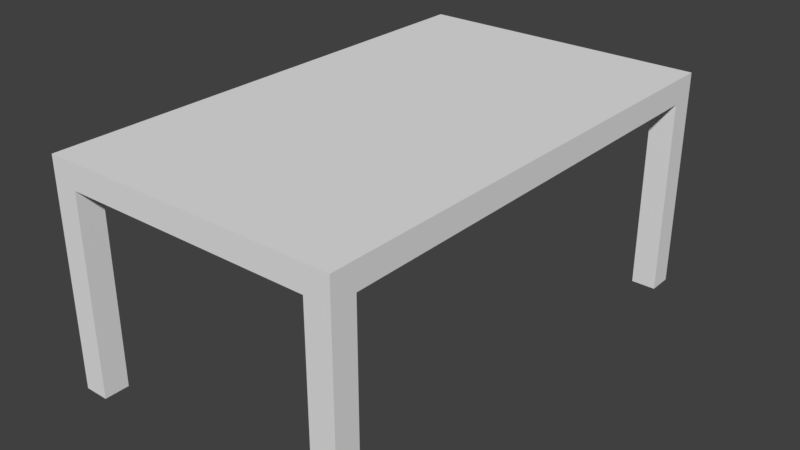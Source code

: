 # Source: Table.blend  (saved by Blender 2.79.0; exported with 4.5.12 LTS)
import bpy
from mathutils import Matrix  # noqa: F401  (used for matrix-valued properties, if any)

bpy.ops.wm.read_factory_settings(use_empty=True)
scene = bpy.context.scene
scene.name = 'Scene'

# ---- collections
col_collection_1 = bpy.data.collections.new('Collection 1'); scene.collection.children.link(col_collection_1)

# ---- materials (node trees are filled in below, after node groups)
mat_all_002 = bpy.data.materials.new('All.002')
mat_all_002.alpha_threshold = 0.0
mat_all_002.use_transparent_shadow = False
mat_all_002.roughness = 0.5
mat_all_002.specular_intensity = 0.8525

# ---- material node trees

# ---- world
world_world = bpy.data.worlds.new('World'); scene.world = world_world
world_world.color = (0.05088, 0.05088, 0.05088)
world_world.use_sun_shadow = False
world_world.sun_shadow_jitter_overblur = 0.0
world_world.cycles.sampling_method = 'MANUAL'

# ---- meshes
me_plane_002 = bpy.data.meshes.new('Plane.002')
me_plane_002.from_pydata([(11.75, 0.0, 0.0), (12.0, 0.0, 0.0), (11.75, 0.25, 0.0), (12.0, 0.25, 0.0), (14.5, 0.0, 0.0), (14.5, 0.25, 0.0), (14.75, 0.0, 0.0), (14.75, 0.25, 0.0), (14.5, -4.5, 0.0), (14.75, -4.5, 0.0), (14.5, -4.75, 0.0), (14.75, -4.75, 0.0), (12.0, -4.5, 0.0), (12.0, -4.75, 0.0), (11.75, -4.5, 0.0), (11.75, -4.75, 0.0), (11.75, 0.0, 2.25), (12.0, 0.25, 2.25), (14.5, 0.25, 2.25), (11.75, 0.25, 2.25), (11.75, 0.25, 2.0), (11.75, 0.0, 2.0), (12.0, 0.0, 2.0), (12.0, 0.25, 2.0), (14.5, 0.0, 2.0), (14.5, 0.25, 2.0), (14.75, 0.0, 2.0), (14.75, 0.25, 2.0), (14.5, -4.5, 2.0), (14.75, -4.5, 2.0), (14.5, -4.75, 2.0), (14.75, -4.75, 2.0), (12.0, -4.5, 2.0), (12.0, -4.75, 2.0), (11.75, -4.5, 2.0), (11.75, -4.75, 2.0), (12.0, -2.25, 2.0), (14.75, 0.0, 2.25), (14.75, 0.25, 2.25), (14.75, -4.5, 2.25), (14.5, -4.75, 2.25), (14.75, -4.75, 2.25), (12.0, -4.75, 2.25), (11.75, -4.5, 2.25), (11.75, -4.75, 2.25), (11.75, -2.25, 2.25), (11.75, -2.25, 2.25)], [(36, 22)], [(0, 2, 3, 1), (26, 27, 38, 37), (5, 7, 6, 4), (31, 29, 39, 41), (9, 11, 10, 8), (30, 31, 41, 40), (13, 15, 14, 12), (35, 33, 42, 44), (23, 17, 18, 25), (43, 16, 21, 34), (21, 22, 23, 20), (23, 25, 24, 22), (25, 24, 26, 27), (26, 29, 28, 24), (29, 28, 30, 31), (30, 33, 32, 28), (33, 32, 34, 35), (21, 22, 32, 34), (22, 24, 28, 32), (5, 4, 24, 25), (3, 2, 20, 23), (34, 35, 44, 43), (12, 14, 34, 32), (14, 15, 35, 34), (26, 37, 39, 29), (23, 20, 19, 17), (15, 13, 33, 35), (10, 11, 31, 30), (9, 8, 28, 29), (11, 9, 29, 31), (6, 7, 27, 26), (0, 1, 22, 21), (2, 0, 21, 20), (7, 5, 25, 27), (8, 10, 30, 28), (13, 12, 32, 33), (1, 3, 23, 22), (20, 21, 16, 19), (27, 25, 18, 38), (30, 40, 42, 33), (16, 46, 45, 43, 44, 42, 40, 41, 39, 37, 38, 18, 17, 19), (4, 6, 26, 24)])
_uv = me_plane_002.uv_layers.new(name='UVMap')
_uv.uv.foreach_set('vector', [0.375, 0.5, 0.375, 0.625, 0.5, 0.625, 0.5, 0.5, 0.5, 0.5, 0.625, 0.5, 0.625, 0.625, 0.5, 0.625, 0.75, 0.625, 0.875, 0.625, 0.875, 0.5, 0.75, 0.5, 0.125, 0.5, 0.25, 0.5, 0.25, 0.625, 0.125, 0.625, 0.875, 0.25, 0.875, 0.125, 0.75, 0.125, 0.75, 0.25, 0.75, 0.5, 0.875, 0.5, 0.875, 0.625, 0.75, 0.625, 0.5, 0.125, 0.375, 0.125, 0.375, 0.25, 0.5, 0.25, 0.375, 0.5, 0.5, 0.5, 0.5, 0.625, 0.375, 0.625, 0.5, 0.5, 0.5, 0.625, 1.75, 0.625, 1.75, 0.5, 0.25, 0.625, 2.5, 0.625, 2.5, 0.5, 0.25, 0.5, 0.375, 0.5, 0.5, 0.5, 0.5, 0.625, 0.375, 0.625, 0.5, 0.625, 1.75, 0.625, 1.75, 0.5, 0.5, 0.5, 0.75, 0.625, 0.75, 0.5, 0.875, 0.5, 0.875, 0.625, 0.875, 0.5, 0.875, -1.75, 0.75, -1.75, 0.75, 0.5, 0.875, 0.25, 0.75, 0.25, 0.75, 0.125, 0.875, 0.125, 0.75, 0.125, -0.5, 0.125, -0.5, 0.25, 0.75, 0.25, 0.5, 0.125, 0.5, 0.25, 0.375, 0.25, 0.375, 0.125, 0.375, 0.5, 0.5, 0.5, 0.5, -1.75, 0.375, -1.75, 0.5, 0.5, 1.75, 0.5, 1.75, -1.75, 0.5, -1.75, 0.625, 0.5, 0.5, 0.5, 0.5, 1.5, 0.625, 1.5, 0.5, 0.5, 0.375, 0.5, 0.375, 1.5, 0.5, 1.5, 0.25, 0.5, 0.125, 0.5, 0.125, 0.625, 0.25, 0.625, 0.5, 0.5, 0.375, 0.5, 0.375, 1.5, 0.5, 1.5, 0.25, 0.5, 0.125, 0.5, 0.125, 1.5, 0.25, 1.5, 0.5, 0.5, 0.5, 0.625, -1.75, 0.625, -1.75, 0.5, 0.5, 0.5, 0.375, 0.5, 0.375, 0.625, 0.5, 0.625, 0.375, 0.5, 0.5, 0.5, 0.5, 1.5, 0.375, 1.5, 0.75, 0.5, 0.875, 0.5, 0.875, 1.5, 0.75, 1.5, 0.875, 0.5, 0.75, 0.5, 0.75, 1.5, 0.875, 1.5, 0.125, 0.5, 0.25, 0.5, 0.25, 1.5, 0.125, 1.5, 0.5, 0.5, 0.625, 0.5, 0.625, 1.5, 0.5, 1.5, 0.375, 0.5, 0.5, 0.5, 0.5, 1.5, 0.375, 1.5, 0.625, 0.5, 0.5, 0.5, 0.5, 1.5, 0.625, 1.5, 0.875, 0.5, 0.75, 0.5, 0.75, 1.5, 0.875, 1.5, 0.25, 0.5, 0.125, 0.5, 0.125, 1.5, 0.25, 1.5, 0.125, 0.5, 0.25, 0.5, 0.25, 1.5, 0.125, 1.5, 0.5, 0.5, 0.625, 0.5, 0.625, 1.5, 0.5, 1.5, 0.625, 0.5, 0.5, 0.5, 0.5, 0.625, 0.625, 0.625, 0.875, 0.5, 0.75, 0.5, 0.75, 0.625, 0.875, 0.625, 0.75, 0.5, 0.75, 0.625, -0.5, 0.625, -0.5, 0.5, 0.375, 0.5, 0.375, -0.625, 0.375, -0.625, 0.375, -1.75, 0.375, -1.875, 0.5, -1.875, 1.75, -1.875, 1.875, -1.875, 1.875, -1.75, 1.875, 0.5, 1.875, 0.625, 1.75, 0.625, 0.5, 0.625, 0.375, 0.625, 0.75, 0.5, 0.875, 0.5, 0.875, 1.5, 0.75, 1.5])
me_plane_002.materials.append(mat_all_002)
me_plane_002.use_remesh_preserve_volume = False
me_plane_002.use_remesh_preserve_attributes = False
me_plane_002.use_mirror_vertex_groups = False
me_plane_002.update()

# ---- objects
ob_table_col = bpy.data.objects.new('Table-col', me_plane_002)

# ---- transforms, parenting, visibility, modifiers, constraints
ob_table_col.location = (-11.75, 4.75, 0.0)
ob_table_col.lineart.crease_threshold = 0.0

# ---- collection membership
col_collection_1.objects.link(ob_table_col)

# ---- scene / render settings (as saved in the file)
scene.frame_start = 1; scene.frame_end = 250; scene.frame_set(3)
scene.render.engine = 'BLENDER_EEVEE_NEXT'
scene.render.resolution_percentage = 50
scene.render.dither_intensity = 0.0
scene.cycles.use_denoising = False
scene.cycles.samples = 128
scene.cycles.sampling_pattern = 'TABULATED_SOBOL'
scene.cycles.use_adaptive_sampling = False
scene.cycles.use_light_tree = False
scene.cycles.blur_glossy = 0.0
scene.cycles.sample_clamp_indirect = 0.0
scene.view_settings.view_transform = 'Standard'
bpy.context.view_layer.update()

# ---- added for rendering (the .blend has no active camera and no usable light): camera, sun
cam_auto = bpy.data.cameras.new('AutoCamera')
cam_auto.lens = 50.0
cam_auto.sensor_width = 36.0
cam_auto.clip_end = 1000.0
ob_auto_camera = bpy.data.objects.new('AutoCamera', cam_auto)
scene.collection.objects.link(ob_auto_camera)
ob_auto_camera.location = (7.28265, -4.43918, 5.75112)
ob_auto_camera.rotation_euler = (1.09748, -7.21219e-08, 0.694738)
scene.camera = ob_auto_camera
light_auto_sun = bpy.data.lights.new('AutoSun', 'SUN')
light_auto_sun.energy = 3.0
light_auto_sun.angle = 0.0523599
ob_auto_sun = bpy.data.objects.new('AutoSun', light_auto_sun)
scene.collection.objects.link(ob_auto_sun)
ob_auto_sun.rotation_euler = (0.872665, 0.174533, 0.523599)
bpy.context.view_layer.update()
